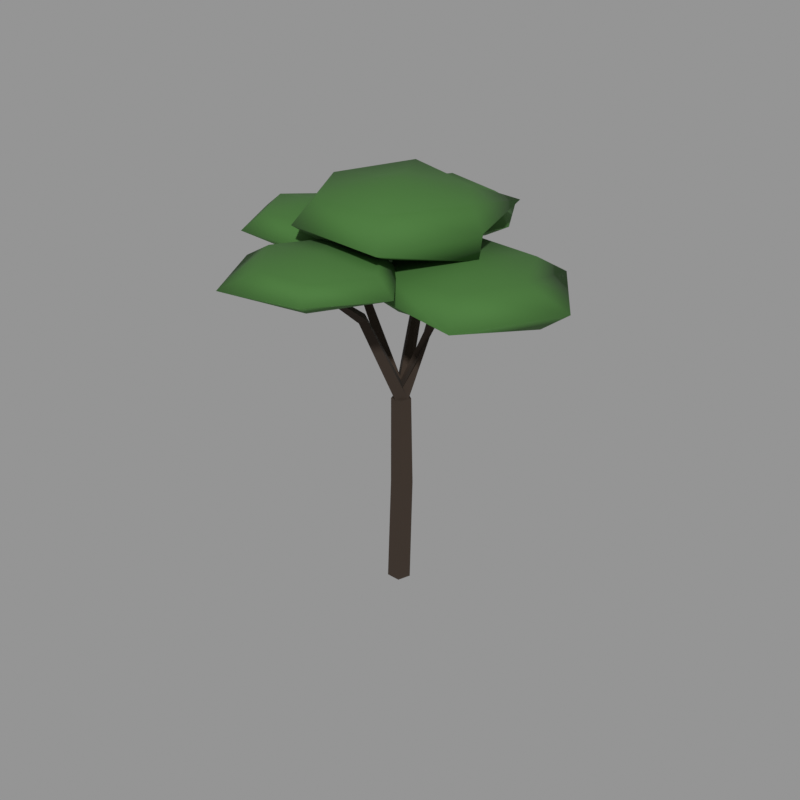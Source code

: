 # Source: tree_14.blend  (saved by Blender 5.2.45; exported with 4.5.12 LTS)
import bpy
from mathutils import Matrix  # noqa: F401  (used for matrix-valued properties, if any)

bpy.ops.wm.read_factory_settings(use_empty=True)
scene = bpy.context.scene
scene.name = 'Scene'

# ---- materials (node trees are filled in below, after node groups)
mat_bark_dark = bpy.data.materials.new('bark_dark')
mat_bark_dark.use_backface_culling = True
mat_bark_dark.diffuse_color = (0.03434, 0.02122, 0.01298, 1.0)
mat_leaf_mid = bpy.data.materials.new('leaf_mid')
mat_leaf_mid.diffuse_color = (0.04817, 0.15, 0.02732, 1.0)

# ---- material node trees
mat_bark_dark.use_nodes = True; mat_bark_dark.node_tree.nodes.clear()
_N = mat_bark_dark.node_tree.nodes; _L = mat_bark_dark.node_tree.links
n0 = _N.new('ShaderNodeBsdfPrincipled'); n0.name = 'Principled BSDF'; n0.location = (-200, 100)
n0.inputs[0].default_value = (0.03434, 0.02122, 0.01298, 1.0)
n0.inputs[2].default_value = 0.95
n0.inputs[10].default_value = 0.005
n1 = _N.new('ShaderNodeOutputMaterial'); n1.name = 'Material Output'; n1.location = (200, 100)
_L.new(n0.outputs[0], n1.inputs[0])
n1.is_active_output = True
mat_leaf_mid.use_nodes = True; mat_leaf_mid.node_tree.nodes.clear()
_N = mat_leaf_mid.node_tree.nodes; _L = mat_leaf_mid.node_tree.links
n0 = _N.new('ShaderNodeBsdfPrincipled'); n0.name = 'Principled BSDF'; n0.location = (-200, 100)
n0.inputs[0].default_value = (0.04817, 0.15, 0.02732, 1.0)
n0.inputs[2].default_value = 0.88
n0.inputs[10].default_value = 0.005
n1 = _N.new('ShaderNodeOutputMaterial'); n1.name = 'Material Output'; n1.location = (200, 100)
_L.new(n0.outputs[0], n1.inputs[0])
n1.is_active_output = True

# ---- meshes
me_14 = bpy.data.meshes.new('树_14')
me_14.from_pydata([(0.0, 0.216, 0.003629), (-0.2053, 0.06679, 0.01023), (-0.1269, -0.1747, 0.01069), (0.1269, -0.1748, 0.004361), (0.2053, 0.06669, 0.0), (0.05142, 0.2257, 2.069), (-0.1437, 0.08397, 2.072), (-0.06917, -0.1454, 2.071), (0.172, -0.1454, 2.068), (0.2465, 0.08397, 2.067), (0.05142, 0.1836, 3.76), (-0.1232, 0.05673, 3.758), (-0.05648, -0.1485, 3.756), (0.1593, -0.1485, 3.756), (0.226, 0.05673, 3.758), (0.05142, 0.1511, 3.763), (-0.08764, -0.001949, 3.817), (0.05142, -0.1511, 3.753), (0.1905, 0.001949, 3.698), (0.7118, -0.1483, 5.322), (0.8005, -0.05746, 5.269), (0.7262, 0.04551, 5.322), (0.6375, -0.04537, 5.375), (1.435, -0.1502, 5.92), (1.468, -0.105, 5.883), (1.441, -0.05544, 5.92), (1.408, -0.1007, 5.956), (0.05142, 0.1363, 3.692), (-0.09839, -0.008772, 3.739), (0.05142, -0.1363, 3.823), (0.2012, 0.008772, 3.776), (-0.1239, 0.8841, 5.547), (-0.2392, 0.9345, 5.492), (-0.3109, 0.8311, 5.547), (-0.1957, 0.7808, 5.603), (-0.3888, 1.727, 6.329), (-0.4426, 1.746, 6.294), (-0.4809, 1.704, 6.329), (-0.4271, 1.685, 6.365), (0.05142, 0.1512, 3.76), (-0.08556, 0.0008932, 3.694), (0.05142, -0.1512, 3.756), (0.1884, -0.0008932, 3.822), (-0.7956, 0.0719, 5.565), (-0.8748, -0.02778, 5.513), (-0.7896, -0.1224, 5.565), (-0.7104, -0.0227, 5.617), (-1.587, -0.002992, 6.362), (-1.619, -0.05155, 6.328), (-1.584, -0.09797, 6.362), (-1.552, -0.04941, 6.395), (0.05142, 0.1324, 3.831), (-0.09976, 0.0002325, 3.757), (0.05142, -0.1324, 3.685), (0.2026, -0.0002325, 3.758), (-0.05221, -0.9816, 5.535), (0.04647, -1.057, 5.476), (0.1421, -0.9778, 5.535), (0.04344, -0.9027, 5.594), (0.04245, -1.962, 6.307), (0.09126, -1.989, 6.27), (0.1374, -1.957, 6.307), (0.08857, -1.93, 6.344), (1.438, -0.1028, 6.65), (2.529, -0.1028, 6.482), (2.044, 0.9471, 6.513), (0.7697, 1.055, 6.546), (0.127, -0.1028, 6.539), (0.7773, -1.247, 6.542), (2.04, -1.145, 6.511), (3.345, -0.1028, 6.198), (2.317, 1.42, 6.198), (0.6851, 1.201, 6.198), (-0.2771, -0.1028, 6.198), (0.694, -1.391, 6.198), (2.428, -1.818, 6.198), (2.844, -0.1028, 5.832), (2.021, 0.9064, 5.895), (0.8605, 0.8975, 5.898), (0.1024, -0.1028, 5.851), (0.8813, -1.067, 5.908), (1.99, -1.059, 5.911), (1.438, -0.1028, 5.746), (-0.4349, 1.715, 6.978), (0.6852, 1.715, 6.868), (0.05766, 2.568, 6.832), (-1.062, 2.801, 6.902), (-1.675, 1.715, 6.899), (-0.975, 0.7798, 6.857), (0.1395, 0.7204, 6.875), (0.968, 1.715, 6.576), (0.2683, 2.933, 6.576), (-1.155, 2.962, 6.576), (-2.074, 1.715, 6.576), (-1.136, 0.5013, 6.576), (0.4534, 0.1767, 6.576), (0.5067, 1.715, 6.332), (0.0574, 2.568, 6.32), (-0.9089, 2.536, 6.33), (-1.621, 1.715, 6.268), (-0.9574, 0.8102, 6.305), (0.106, 0.7784, 6.295), (-0.4349, 1.715, 6.175), (-1.585, -0.05048, 6.952), (-0.7038, -0.05048, 6.816), (-1.07, 0.8416, 6.854), (-2.029, 0.7188, 6.817), (-2.646, -0.05048, 6.862), (-2.099, -0.9404, 6.854), (-1.107, -0.8788, 6.835), (-0.1277, -0.05048, 6.587), (-0.868, 1.192, 6.587), (-2.185, 0.9882, 6.587), (-3.003, -0.05048, 6.587), (-2.314, -1.314, 6.587), (-0.8784, -1.275, 6.587), (-0.4713, -0.05048, 6.297), (-1.051, 0.8745, 6.309), (-2.062, 0.7759, 6.338), (-2.492, -0.05048, 6.351), (-2.023, -0.8083, 6.359), (-1.039, -0.9961, 6.303), (-1.585, -0.05048, 6.221), (0.08991, -1.959, 6.896), (1.233, -1.959, 6.829), (0.5787, -1.113, 6.786), (-0.4405, -1.041, 6.807), (-0.9761, -1.959, 6.809), (-0.3606, -2.74, 6.766), (0.5187, -2.702, 6.754), (1.538, -1.959, 6.531), (0.7062, -0.892, 6.531), (-0.5847, -0.7909, 6.531), (-1.487, -1.959, 6.531), (-0.6946, -3.318, 6.531), (0.7054, -3.026, 6.531), (0.9488, -1.959, 6.308), (0.5416, -1.177, 6.296), (-0.4579, -1.011, 6.247), (-0.7508, -1.959, 6.313), (-0.3622, -2.743, 6.296), (0.5233, -2.71, 6.306), (0.08991, -1.959, 6.167), (0.02057, 0.0, 7.6), (1.388, 0.0, 7.438), (0.6243, 1.046, 7.392), (-0.7703, 1.37, 7.501), (-1.406, 1.747e-16, 7.455), (-0.6813, -1.216, 7.449), (0.8083, -1.364, 7.499), (1.661, 0.0, 7.041), (1.084, 1.841, 7.041), (-0.8452, 1.5, 7.041), (-1.73, 2.144e-16, 7.041), (-0.8791, -1.558, 7.041), (1.065, -1.809, 7.041), (1.597, 0.0, 6.582), (0.751, 1.265, 6.616), (-0.6146, 1.1, 6.671), (-1.157, 1.443e-16, 6.698), (-0.6071, -1.087, 6.675), (0.6314, -1.058, 6.685), (0.02057, 0.0, 6.481)], [], [(0, 1, 6, 5), (1, 2, 7, 6), (2, 3, 8, 7), (3, 4, 9, 8), (4, 0, 5, 9), (5, 6, 11, 10), (6, 7, 12, 11), (7, 8, 13, 12), (8, 9, 14, 13), (9, 5, 10, 14), (4, 3, 2, 1, 0), (10, 11, 12, 13, 14), (15, 16, 20, 19), (16, 17, 21, 20), (17, 18, 22, 21), (18, 15, 19, 22), (19, 20, 24, 23), (20, 21, 25, 24), (21, 22, 26, 25), (22, 19, 23, 26), (23, 24, 25, 26), (27, 28, 32, 31), (28, 29, 33, 32), (29, 30, 34, 33), (30, 27, 31, 34), (31, 32, 36, 35), (32, 33, 37, 36), (33, 34, 38, 37), (34, 31, 35, 38), (35, 36, 37, 38), (39, 40, 44, 43), (40, 41, 45, 44), (41, 42, 46, 45), (42, 39, 43, 46), (43, 44, 48, 47), (44, 45, 49, 48), (45, 46, 50, 49), (46, 43, 47, 50), (47, 48, 49, 50), (51, 52, 56, 55), (52, 53, 57, 56), (53, 54, 58, 57), (54, 51, 55, 58), (55, 56, 60, 59), (56, 57, 61, 60), (57, 58, 62, 61), (58, 55, 59, 62), (59, 60, 61, 62), (63, 64, 65), (82, 77, 76), (63, 65, 66), (82, 78, 77), (63, 66, 67), (82, 79, 78), (63, 67, 68), (82, 80, 79), (63, 68, 69), (82, 81, 80), (63, 69, 64), (82, 76, 81), (64, 70, 71, 65), (65, 71, 72, 66), (66, 72, 73, 67), (67, 73, 74, 68), (68, 74, 75, 69), (69, 75, 70, 64), (70, 76, 77, 71), (71, 77, 78, 72), (72, 78, 79, 73), (73, 79, 80, 74), (74, 80, 81, 75), (75, 81, 76, 70), (83, 84, 85), (102, 97, 96), (83, 85, 86), (102, 98, 97), (83, 86, 87), (102, 99, 98), (83, 87, 88), (102, 100, 99), (83, 88, 89), (102, 101, 100), (83, 89, 84), (102, 96, 101), (84, 90, 91, 85), (85, 91, 92, 86), (86, 92, 93, 87), (87, 93, 94, 88), (88, 94, 95, 89), (89, 95, 90, 84), (90, 96, 97, 91), (91, 97, 98, 92), (92, 98, 99, 93), (93, 99, 100, 94), (94, 100, 101, 95), (95, 101, 96, 90), (103, 104, 105), (122, 117, 116), (103, 105, 106), (122, 118, 117), (103, 106, 107), (122, 119, 118), (103, 107, 108), (122, 120, 119), (103, 108, 109), (122, 121, 120), (103, 109, 104), (122, 116, 121), (104, 110, 111, 105), (105, 111, 112, 106), (106, 112, 113, 107), (107, 113, 114, 108), (108, 114, 115, 109), (109, 115, 110, 104), (110, 116, 117, 111), (111, 117, 118, 112), (112, 118, 119, 113), (113, 119, 120, 114), (114, 120, 121, 115), (115, 121, 116, 110), (123, 124, 125), (142, 137, 136), (123, 125, 126), (142, 138, 137), (123, 126, 127), (142, 139, 138), (123, 127, 128), (142, 140, 139), (123, 128, 129), (142, 141, 140), (123, 129, 124), (142, 136, 141), (124, 130, 131, 125), (125, 131, 132, 126), (126, 132, 133, 127), (127, 133, 134, 128), (128, 134, 135, 129), (129, 135, 130, 124), (130, 136, 137, 131), (131, 137, 138, 132), (132, 138, 139, 133), (133, 139, 140, 134), (134, 140, 141, 135), (135, 141, 136, 130), (143, 144, 145), (162, 157, 156), (143, 145, 146), (162, 158, 157), (143, 146, 147), (162, 159, 158), (143, 147, 148), (162, 160, 159), (143, 148, 149), (162, 161, 160), (143, 149, 144), (162, 156, 161), (144, 150, 151, 145), (145, 151, 152, 146), (146, 152, 153, 147), (147, 153, 154, 148), (148, 154, 155, 149), (149, 155, 150, 144), (150, 156, 157, 151), (151, 157, 158, 152), (152, 158, 159, 153), (153, 159, 160, 154), (154, 160, 161, 155), (155, 161, 156, 150)])
me_14.polygons.foreach_set('use_smooth', [0, 0, 0, 0, 0, 0, 0, 0, 0, 0, 0, 0, 0, 0, 0, 0, 0, 0, 0, 0, 0, 0, 0, 0, 0, 0, 0, 0, 0, 0, 0, 0, 0, 0, 0, 0, 0, 0, 0, 0, 0, 0, 0, 0, 0, 0, 0, 0, 1, 1, 1, 1, 1, 1, 1, 1, 1, 1, 1, 1, 1, 1, 1, 1, 1, 1, 1, 1, 1, 1, 1, 1, 1, 1, 1, 1, 1, 1, 1, 1, 1, 1, 1, 1, 1, 1, 1, 1, 1, 1, 1, 1, 1, 1, 1, 1, 1, 1, 1, 1, 1, 1, 1, 1, 1, 1, 1, 1, 1, 1, 1, 1, 1, 1, 1, 1, 1, 1, 1, 1, 1, 1, 1, 1, 1, 1, 1, 1, 1, 1, 1, 1, 1, 1, 1, 1, 1, 1, 1, 1, 1, 1, 1, 1, 1, 1, 1, 1, 1, 1, 1, 1, 1, 1, 1, 1, 1, 1, 1, 1, 1, 1, 1, 1, 1, 1, 1, 1])
me_14.polygons.foreach_set('material_index', [0, 0, 0, 0, 0, 0, 0, 0, 0, 0, 0, 0, 0, 0, 0, 0, 0, 0, 0, 0, 0, 0, 0, 0, 0, 0, 0, 0, 0, 0, 0, 0, 0, 0, 0, 0, 0, 0, 0, 0, 0, 0, 0, 0, 0, 0, 0, 0, 1, 1, 1, 1, 1, 1, 1, 1, 1, 1, 1, 1, 1, 1, 1, 1, 1, 1, 1, 1, 1, 1, 1, 1, 1, 1, 1, 1, 1, 1, 1, 1, 1, 1, 1, 1, 1, 1, 1, 1, 1, 1, 1, 1, 1, 1, 1, 1, 1, 1, 1, 1, 1, 1, 1, 1, 1, 1, 1, 1, 1, 1, 1, 1, 1, 1, 1, 1, 1, 1, 1, 1, 1, 1, 1, 1, 1, 1, 1, 1, 1, 1, 1, 1, 1, 1, 1, 1, 1, 1, 1, 1, 1, 1, 1, 1, 1, 1, 1, 1, 1, 1, 1, 1, 1, 1, 1, 1, 1, 1, 1, 1, 1, 1, 1, 1, 1, 1, 1, 1])
me_14.materials.append(mat_bark_dark)
me_14.materials.append(mat_leaf_mid)
me_14.update()

# ---- objects
ob_14 = bpy.data.objects.new('树_14', me_14)

# ---- transforms, parenting, visibility, modifiers, constraints
ob_14.location = (0.0, 0.0, 0.0)

# ---- collection membership
scene.collection.objects.link(ob_14)

# ---- scene / render settings (as saved in the file)
scene.frame_start = 1; scene.frame_end = 250; scene.frame_set(1)
scene.render.engine = 'CYCLES'
scene.render.resolution_x = 640
scene.render.resolution_y = 640
scene.render.bake_bias = 0.0
scene.render.bake_samples = 0
scene.render.compositor_device = 'GPU'
scene.cycles.samples = 24
scene.eevee.use_volume_custom_range = False
scene.eevee.fast_gi_thickness_near = 0.1
scene.eevee.fast_gi_thickness_far = 0.0
scene.eevee.ray_tracing_options.screen_trace_thickness = 0.1
scene.view_settings.view_transform = 'Standard'
bpy.context.view_layer.update()

# ---- added for rendering (the .blend has no active camera and no usable light): camera, sun + grey world if the file has none
cam_auto = bpy.data.cameras.new('AutoCamera')
cam_auto.lens = 50.0
cam_auto.sensor_width = 36.0
cam_auto.clip_end = 1000.0
ob_auto_camera = bpy.data.objects.new('AutoCamera', cam_auto)
scene.collection.objects.link(ob_auto_camera)
ob_auto_camera.location = (11.0198, -13.1972, 12.4793)
ob_auto_camera.rotation_euler = (1.09748, -7.21219e-08, 0.694738)
scene.camera = ob_auto_camera
light_auto_sun = bpy.data.lights.new('AutoSun', 'SUN')
light_auto_sun.energy = 3.0
light_auto_sun.angle = 0.0523599
ob_auto_sun = bpy.data.objects.new('AutoSun', light_auto_sun)
scene.collection.objects.link(ob_auto_sun)
ob_auto_sun.rotation_euler = (0.872665, 0.174533, 0.523599)
if scene.world is None:
    world_auto = bpy.data.worlds.new('AutoWorld')
    world_auto.color = (0.3, 0.3, 0.3)
    scene.world = world_auto
bpy.context.view_layer.update()
